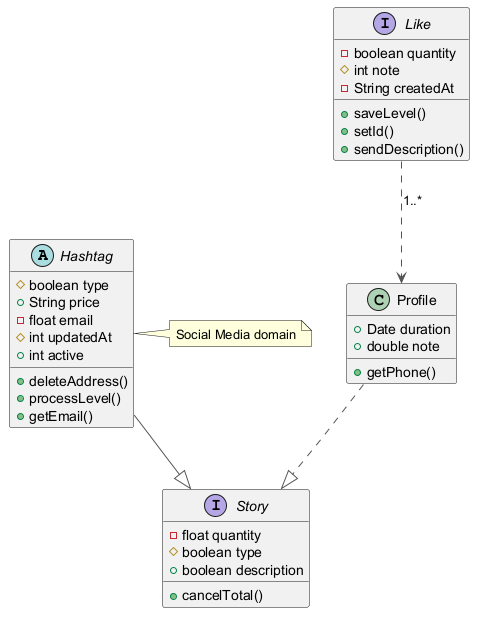

The diagram above was rendered by PlantUML. Its source (embedded in the PNG):
@startuml
skinparam ArrowColor #555555
abstract class Hashtag {
  #boolean type
  +String price
  -float email
  #int updatedAt
  +int active
  +deleteAddress()
  +processLevel()
  +getEmail()
}
interface Story {
  -float quantity
  #boolean type
  +boolean description
  +cancelTotal()
}
class Profile {
  +Date duration
  +double note
  +getPhone()
}
interface Like {
  -boolean quantity
  #int note
  -String createdAt
  +saveLevel()
  +setId()
  +sendDescription()
}
Hashtag --|> Story
Like ..> Profile : "1..*"
Profile ..|> Story
note right of Hashtag : Social Media domain
@enduml